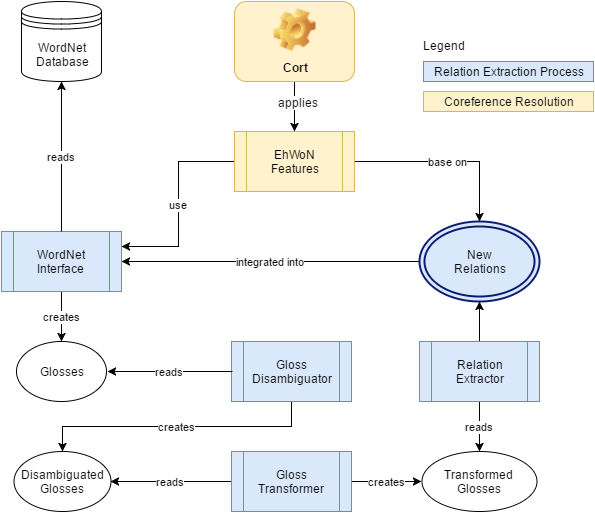

The diagram above was exported from draw.io. Its source (the exported page's mxGraphModel, read from the mxfile embedded in the PNG):
<mxGraphModel dx="1430" dy="785" grid="1" gridSize="10" guides="1" tooltips="1" connect="1" arrows="1" fold="1" page="1" pageScale="1" pageWidth="826" pageHeight="1169" background="#ffffff" math="0" shadow="0">
  <root>
    <mxCell id="0" />
    <mxCell id="1" parent="0" />
    <mxCell id="1f32088ea6930f5a-21" value="WordNet&lt;div&gt;Database&lt;/div&gt;" style="shape=datastore;whiteSpace=wrap;html=1;" vertex="1" parent="1">
      <mxGeometry x="120" y="40" width="80" height="80" as="geometry" />
    </mxCell>
    <mxCell id="1f32088ea6930f5a-35" value="reads" style="edgeStyle=orthogonalEdgeStyle;rounded=0;html=1;exitX=0.5;exitY=1;entryX=0.5;entryY=0;jettySize=auto;orthogonalLoop=1;" edge="1" parent="1" source="1f32088ea6930f5a-22" target="1f32088ea6930f5a-31">
      <mxGeometry relative="1" as="geometry" />
    </mxCell>
    <mxCell id="1f32088ea6930f5a-38" style="edgeStyle=orthogonalEdgeStyle;rounded=0;html=1;exitX=0.5;exitY=0;entryX=0.5;entryY=1;jettySize=auto;orthogonalLoop=1;" edge="1" parent="1" source="1f32088ea6930f5a-22" target="1f32088ea6930f5a-36">
      <mxGeometry relative="1" as="geometry" />
    </mxCell>
    <mxCell id="1f32088ea6930f5a-22" value="Relation&lt;div&gt;Extractor&lt;/div&gt;" style="shape=process;whiteSpace=wrap;html=1;fillColor=#dae8fc;strokeColor=#6c8ebf;" vertex="1" parent="1">
      <mxGeometry x="518" y="380" width="120" height="60" as="geometry" />
    </mxCell>
    <mxCell id="1f32088ea6930f5a-28" value="creates" style="edgeStyle=orthogonalEdgeStyle;rounded=0;html=1;exitX=0.5;exitY=1;jettySize=auto;orthogonalLoop=1;" edge="1" parent="1" source="1f32088ea6930f5a-23" target="1f32088ea6930f5a-27">
      <mxGeometry relative="1" as="geometry" />
    </mxCell>
    <mxCell id="1f32088ea6930f5a-23" value="WordNet&lt;div&gt;Interface&lt;/div&gt;" style="shape=process;whiteSpace=wrap;html=1;labelBorderColor=none;fillColor=#dae8fc;strokeColor=#6c8ebf;" vertex="1" parent="1">
      <mxGeometry x="100" y="270" width="120" height="60" as="geometry" />
    </mxCell>
    <mxCell id="1f32088ea6930f5a-24" value="reads" style="endArrow=classic;html=1;exitX=0.5;exitY=0;entryX=0.5;entryY=1;" edge="1" parent="1" source="1f32088ea6930f5a-23" target="1f32088ea6930f5a-21">
      <mxGeometry width="50" height="50" relative="1" as="geometry">
        <mxPoint x="10" y="60" as="sourcePoint" />
        <mxPoint x="180" y="140" as="targetPoint" />
      </mxGeometry>
    </mxCell>
    <mxCell id="1f32088ea6930f5a-32" value="creates" style="edgeStyle=orthogonalEdgeStyle;rounded=0;html=1;exitX=0.5;exitY=1;entryX=0.5;entryY=0;jettySize=auto;orthogonalLoop=1;" edge="1" parent="1" source="1f32088ea6930f5a-25" target="1f32088ea6930f5a-30">
      <mxGeometry relative="1" as="geometry" />
    </mxCell>
    <mxCell id="1f32088ea6930f5a-25" value="Gloss&lt;div&gt;Disambiguator&lt;/div&gt;" style="shape=process;whiteSpace=wrap;html=1;fillColor=#dae8fc;strokeColor=#6c8ebf;" vertex="1" parent="1">
      <mxGeometry x="330" y="380" width="120" height="60" as="geometry" />
    </mxCell>
    <mxCell id="1f32088ea6930f5a-33" value="reads" style="edgeStyle=orthogonalEdgeStyle;rounded=0;html=1;exitX=0;exitY=0.5;entryX=1;entryY=0.5;jettySize=auto;orthogonalLoop=1;" edge="1" parent="1" source="1f32088ea6930f5a-26" target="1f32088ea6930f5a-30">
      <mxGeometry relative="1" as="geometry" />
    </mxCell>
    <mxCell id="1f32088ea6930f5a-34" value="creates" style="edgeStyle=orthogonalEdgeStyle;rounded=0;html=1;exitX=1;exitY=0.5;entryX=0;entryY=0.5;jettySize=auto;orthogonalLoop=1;" edge="1" parent="1" source="1f32088ea6930f5a-26" target="1f32088ea6930f5a-31">
      <mxGeometry relative="1" as="geometry" />
    </mxCell>
    <mxCell id="1f32088ea6930f5a-26" value="Gloss&lt;div&gt;Transformer&lt;/div&gt;" style="shape=process;whiteSpace=wrap;html=1;fillColor=#dae8fc;strokeColor=#6c8ebf;" vertex="1" parent="1">
      <mxGeometry x="330" y="490" width="120" height="60" as="geometry" />
    </mxCell>
    <mxCell id="1f32088ea6930f5a-29" value="reads" style="edgeStyle=orthogonalEdgeStyle;rounded=0;html=1;exitX=1;exitY=0.5;entryX=0;entryY=0.5;jettySize=auto;orthogonalLoop=1;flipH=1;" edge="1" parent="1" source="1f32088ea6930f5a-27" target="1f32088ea6930f5a-25">
      <mxGeometry relative="1" as="geometry" />
    </mxCell>
    <mxCell id="1f32088ea6930f5a-27" value="Glosses" style="ellipse;whiteSpace=wrap;html=1;" vertex="1" parent="1">
      <mxGeometry x="115" y="380" width="90" height="60" as="geometry" />
    </mxCell>
    <mxCell id="1f32088ea6930f5a-30" value="&lt;div&gt;Disambiguated&lt;/div&gt;Glosses" style="ellipse;whiteSpace=wrap;html=1;" vertex="1" parent="1">
      <mxGeometry x="112" y="490" width="97" height="60" as="geometry" />
    </mxCell>
    <mxCell id="1f32088ea6930f5a-31" value="&lt;div&gt;Transformed&lt;/div&gt;Glosses" style="ellipse;whiteSpace=wrap;html=1;" vertex="1" parent="1">
      <mxGeometry x="520" y="490" width="115" height="60" as="geometry" />
    </mxCell>
    <mxCell id="1f32088ea6930f5a-39" value="integrated into" style="edgeStyle=orthogonalEdgeStyle;rounded=0;html=1;exitX=0;exitY=0.5;entryX=1;entryY=0.5;jettySize=auto;orthogonalLoop=1;" edge="1" parent="1" source="1f32088ea6930f5a-36" target="1f32088ea6930f5a-23">
      <mxGeometry relative="1" as="geometry" />
    </mxCell>
    <mxCell id="1f32088ea6930f5a-36" value="&lt;div&gt;New&lt;/div&gt;Relations" style="ellipse;shape=doubleEllipse;whiteSpace=wrap;html=1;fillColor=#dae8fc;strokeColor=#0C1D70;strokeWidth=2;" vertex="1" parent="1">
      <mxGeometry x="518" y="260" width="120" height="80" as="geometry" />
    </mxCell>
    <mxCell id="1f32088ea6930f5a-45" style="edgeStyle=orthogonalEdgeStyle;rounded=0;html=1;exitX=0.5;exitY=1;entryX=0.5;entryY=0;jettySize=auto;orthogonalLoop=1;" edge="1" parent="1" target="1f32088ea6930f5a-41">
      <mxGeometry relative="1" as="geometry">
        <mxPoint x="393" y="120" as="sourcePoint" />
      </mxGeometry>
    </mxCell>
    <mxCell id="1f32088ea6930f5a-46" value="applies" style="text;html=1;resizable=0;points=[];align=center;verticalAlign=middle;labelBackgroundColor=#ffffff;" vertex="1" connectable="0" parent="1f32088ea6930f5a-45">
      <mxGeometry x="-0.2" y="3" relative="1" as="geometry">
        <mxPoint as="offset" />
      </mxGeometry>
    </mxCell>
    <mxCell id="1f32088ea6930f5a-40" value="Cort" style="label;whiteSpace=wrap;html=1;align=center;verticalAlign=bottom;spacingLeft=0;spacingBottom=4;imageAlign=center;imageVerticalAlign=top;image=img/clipart/Gear_128x128.png;fillColor=#fff2cc;strokeColor=#d6b656;" vertex="1" parent="1">
      <mxGeometry x="333" y="40" width="120" height="80" as="geometry" />
    </mxCell>
    <mxCell id="1f32088ea6930f5a-42" value="use" style="edgeStyle=orthogonalEdgeStyle;rounded=0;html=1;exitX=0;exitY=0.5;entryX=1;entryY=0.25;jettySize=auto;orthogonalLoop=1;" edge="1" parent="1" source="1f32088ea6930f5a-41" target="1f32088ea6930f5a-23">
      <mxGeometry relative="1" as="geometry" />
    </mxCell>
    <mxCell id="1f32088ea6930f5a-44" value="base on" style="edgeStyle=orthogonalEdgeStyle;rounded=0;html=1;exitX=1;exitY=0.5;entryX=0.5;entryY=0;jettySize=auto;orthogonalLoop=1;" edge="1" parent="1" source="1f32088ea6930f5a-41" target="1f32088ea6930f5a-36">
      <mxGeometry relative="1" as="geometry" />
    </mxCell>
    <mxCell id="1f32088ea6930f5a-41" value="EhWoN&lt;div&gt;Features&lt;/div&gt;" style="shape=process;whiteSpace=wrap;html=1;fillColor=#fff2cc;strokeColor=#d6b656;" vertex="1" parent="1">
      <mxGeometry x="333" y="170" width="120" height="60" as="geometry" />
    </mxCell>
    <mxCell id="1f32088ea6930f5a-47" value="Relation Extraction Process" style="whiteSpace=wrap;html=1;strokeColor=#6c8ebf;strokeWidth=1;fillColor=#dae8fc;" vertex="1" parent="1">
      <mxGeometry x="522" y="100" width="170" height="20" as="geometry" />
    </mxCell>
    <mxCell id="1f32088ea6930f5a-48" value="Legend" style="text;html=1;resizable=0;points=[];autosize=1;align=left;verticalAlign=top;spacingTop=-4;" vertex="1" parent="1">
      <mxGeometry x="520" y="75" width="60" height="20" as="geometry" />
    </mxCell>
    <mxCell id="1f32088ea6930f5a-49" value="Coreference Resolution" style="whiteSpace=wrap;html=1;strokeColor=#d6b656;strokeWidth=1;fillColor=#fff2cc;" vertex="1" parent="1">
      <mxGeometry x="522" y="130" width="170" height="20" as="geometry" />
    </mxCell>
  </root>
</mxGraphModel>